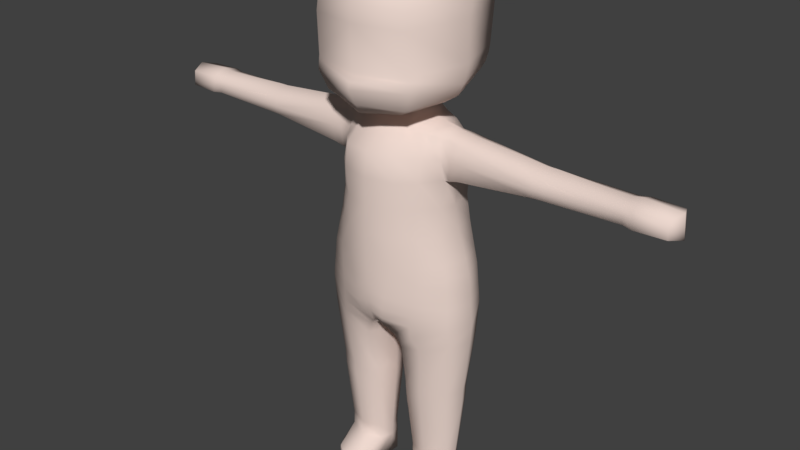 # Source: CharModel-2.blend  (saved by Blender 2.79.0; exported with 4.5.12 LTS)
import bpy
from mathutils import Matrix  # noqa: F401  (used for matrix-valued properties, if any)

bpy.ops.wm.read_factory_settings(use_empty=True)
scene = bpy.context.scene
scene.name = 'Scene'

# ---- collections
col_collection_1 = bpy.data.collections.new('Collection 1'); scene.collection.children.link(col_collection_1)

# ---- materials (node trees are filled in below, after node groups)
mat_skin = bpy.data.materials.new('Skin')
mat_skin.alpha_threshold = 0.0
mat_skin.use_transparent_shadow = False
mat_skin.diffuse_color = (0.8388, 0.6818, 0.6182, 1.0)
mat_skin.roughness = 0.5

# ---- material node trees

# ---- world
world_world = bpy.data.worlds.new('World'); scene.world = world_world
world_world.color = (0.05088, 0.05088, 0.05088)
world_world.use_sun_shadow = False
world_world.sun_shadow_jitter_overblur = 0.0
world_world.cycles.sampling_method = 'MANUAL'

# ---- meshes
me_body = bpy.data.meshes.new('Body')
me_body.from_pydata([(1.285, -0.46, 3.853), (0.9833, -0.3184, 7.045), (1.285, 0.46, 3.853), (0.964, 0.2987, 7.025), (0.0, 0.5652, 3.579), (0.0, 0.5722, 7.215), (0.0, -0.811, 3.579), (0.0, -0.5292, 7.215), (1.04, 0.4454, 5.36), (1.042, -0.4437, 5.36), (0.0, -1.048, 5.353), (0.0, 0.7573, 5.353), (0.4533, 0.527, 7.154), (0.1034, -0.7507, 3.465), (0.1706, 0.7919, 3.554), (0.4395, -0.4822, 7.203), (0.4381, -0.9457, 5.353), (0.4011, 0.8501, 5.352), (1.098, -0.2193, 0.4798), (1.098, 0.1896, 0.4798), (0.3807, -0.2382, 0.4714), (0.3586, 0.2032, 0.4714), (1.025, 0.4183, 6.273), (1.061, -0.2987, 6.333), (0.0, -1.048, 6.339), (0.0, 0.8065, 6.339), (0.5402, -0.9, 6.339), (0.5181, 0.8122, 6.339), (4.932, 0.278, 6.842), (4.932, -0.278, 6.842), (4.958, 0.278, 6.559), (4.958, -0.278, 6.559), (0.0, -7.645e-10, 10.13), (0.4368, 0.7455, 9.914), (0.8003, 1.01, 9.517), (0.885, 0.9577, 7.985), (0.6918, 0.8093, 7.642), (0.4975, 0.7446, 7.51), (0.6972, -0.0003629, 10.05), (1.155, 0.001312, 9.592), (1.238, -0.112, 7.956), (0.8712, -0.08933, 7.569), (0.535, 0.0006099, 7.476), (0.4368, -0.5609, 9.914), (0.7972, -0.9905, 9.517), (0.9289, -1.058, 7.974), (0.6646, -0.8931, 7.541), (0.5094, -0.5657, 7.497), (-5.403e-08, -0.8, 9.927), (5.631e-08, -1.197, 9.527), (0.0, -1.388, 7.925), (0.0, -1.14, 7.482), (0.0, -0.895, 7.464), (0.4273, 0.4695, 7.424), (0.0, -0.3553, 7.428), (0.0, 0.5517, 7.408), (1.369, -0.00492, 4.607), (5.079, 0.0, 6.493), (5.046, 0.0, 6.913), (1.081, -0.001009, 6.199), (0.3077, -0.01199, 0.469), (1.162, -0.01233, 0.4793), (0.03671, -0.02778, 3.361), (0.5932, 0.0, 7.272), (1.142, 0.0, 5.379), (0.0, -0.02778, 3.366), (8.446e-08, 0.9, 9.927), (-5.631e-08, 1.232, 9.538), (5.631e-08, 1.361, 8.082), (5.631e-08, 1.191, 7.679), (0.0, 0.8654, 7.505), (1.224, 0.4391, 4.603), (1.224, -0.4391, 4.603), (0.0, -1.032, 4.415), (0.0, 0.7054, 4.485), (0.2767, 0.7607, 4.409), (0.3761, -0.945, 4.409), (0.8347, 0.9115, 7.864), (1.141, -0.1124, 7.746), (0.8049, -0.9687, 7.642), (0.0, -1.223, 7.635), (0.9977, 0.0, 7.197), (1.451, 0.0, 3.855), (0.0, 1.281, 7.84), (0.4225, -0.2913, 7.42), (0.4586, -0.0815, 7.424), (2.717, -0.2858, 6.532), (2.717, -0.2858, 6.848), (2.717, 0.2569, 6.848), (2.717, 0.2569, 6.532), (2.717, -0.01446, 6.991), (2.717, -0.01446, 6.389), (4.409, -0.2966, 6.548), (4.378, 0.0, 6.952), (4.413, 0.0, 6.447), (4.376, -0.2966, 6.85), (4.376, 0.2966, 6.85), (4.409, 0.2966, 6.548), (1.191, -0.3179, 2.197), (1.191, 0.2882, 2.197), (0.3081, 0.3398, 2.191), (0.3302, -0.3885, 2.191), (0.1857, -0.02699, 2.185), (1.336, -0.01486, 2.186), (0.7161, 0.4429, 7.096), (0.7278, -0.7809, 3.659), (0.7332, 0.7126, 5.355), (0.8003, 0.8565, 3.666), (0.7284, -0.4262, 7.099), (0.739, -0.7487, 5.356), (0.7394, -0.359, 0.4756), (0.7394, 0.3416, 0.4756), (0.8005, -0.6443, 6.336), (0.8005, 0.6283, 6.336), (0.7833, -0.01141, 7.245), (0.8003, -0.745, 4.506), (0.8003, 0.6888, 4.506), (0.7608, 0.4973, 2.194), (0.7608, -0.5278, 2.194), (1.174, 0.4286, 4.844), (1.303, 0.0, 4.86), (1.113, -0.01482, -0.001679), (1.1, 0.1897, -0.001679), (0.7409, -0.3589, -0.001679), (1.1, -0.2193, -0.001679), (0.7409, 0.3416, -0.001679), (0.3601, 0.2033, -0.001679), (0.359, -0.01482, -0.001679), (0.3822, -0.2382, -0.001679), (0.7423, -0.008636, -0.001679), (0.7482, -0.8804, 0.2323), (1.033, -0.6991, 0.2365), (0.3895, -0.4947, 0.2284), (0.4892, -0.718, 0.2281), (0.7497, -0.8972, 0.003635), (1.132, -0.4947, 0.236), (0.4907, -0.7334, -0.0005732), (0.391, -0.5101, -0.0002875), (1.034, -0.7146, 0.007843), (1.133, -0.5101, 0.007337), (1.255, 0.4495, 4.228), (1.255, -0.4495, 4.228), (0.0, -0.9675, 3.997), (0.003416, 0.7333, 4.119), (0.1562, 0.8635, 4.186), (0.2732, -0.9675, 3.937), (1.42, 0.0, 4.236), (0.7432, 0.847, 4.237), (0.764, -0.763, 4.082), (2.914, -0.2817, 6.847), (2.914, 0.2528, 6.847), (2.914, 0.2528, 6.535), (2.914, -0.2817, 6.535), (2.914, -0.01446, 6.989), (2.914, -0.01446, 6.393), (1.182, -0.3081, 1.911), (0.3132, 0.3261, 1.905), (0.1953, -0.02577, 1.9), (1.322, -0.01486, 1.901), (1.182, 0.2784, 1.911), (0.3353, -0.3735, 1.905), (0.7586, 0.4817, 1.908), (0.7586, -0.5109, 1.908), (1.274, 0.4453, 3.594), (0.2582, -0.6345, 3.286), (1.274, -0.4453, 3.594), (0.2698, 0.6297, 3.277), (0.1045, -0.0336, 3.238), (1.472, 3.579e-09, 3.595), (0.7246, -0.7557, 3.425), (0.7886, 0.8183, 3.443), (1.098, -0.2124, 0.7351), (0.3663, 0.2039, 0.7264), (0.2898, -0.01534, 0.725), (1.195, -0.01486, 0.733), (0.7411, 0.3383, 0.731), (0.741, -0.3573, 0.7313), (1.098, 0.1829, 0.735), (0.3869, -0.24, 0.7267), (1.27, 0.4548, 4.04), (1.27, -0.4548, 4.04), (0.0, -0.9338, 3.788), (0.0, 0.7571, 3.819), (0.1658, 0.887, 3.776), (0.2218, -0.8898, 3.701), (1.435, 0.0, 4.046), (0.787, 0.8763, 3.87), (0.7459, -0.7719, 3.87), (1.31, -0.3831, 3.291), (0.352, 0.5095, 3.033), (0.1635, -0.03501, 2.974), (1.454, -0.01486, 3.29), (0.8418, -0.6395, 3.162), (0.8418, 0.6002, 3.162), (1.31, 0.3534, 3.291), (0.3779, -0.5711, 3.033), (0.9158, 1.097, 8.946), (1.272, -0.03787, 8.991), (0.8641, -1.123, 8.951), (0.0, -1.315, 8.956), (0.0, 1.319, 8.956), (0.9015, 1.04, 8.267), (1.298, -0.06931, 8.287), (0.9075, -1.052, 8.216), (0.0, -1.263, 8.106), (5.631e-08, 1.349, 8.34), (0.8887, 1.029, 8.132), (1.283, -0.07532, 8.156), (0.9181, -1.05, 8.149), (0.0, -1.356, 8.054), (5.631e-08, 1.363, 8.211), (1.24, 0.4443, 4.415), (1.24, -0.4443, 4.415), (0.0, -0.9998, 4.206), (0.0, 0.7232, 4.242), (0.1355, 0.8355, 4.298), (0.3246, -0.9563, 4.173), (1.405, 0.0, 4.427), (0.7717, 0.7888, 4.371), (0.7821, -0.754, 4.294), (1.174, -0.4286, 4.844), (0.0, -1.04, 4.751), (0.0, 0.7314, 4.884), (0.4363, 0.7804, 4.747), (0.4584, -0.9225, 4.747), (0.816, -0.7271, 4.796), (0.816, 0.679, 4.796), (1.03, 0.3584, 5.843), (1.03, -0.3584, 5.843), (0.0, -1.048, 5.846), (0.0, 0.7819, 5.846), (0.4785, -0.9, 5.846), (0.4564, 0.8061, 5.846), (1.069, 0.0, 5.794), (0.7541, 0.6487, 5.844), (0.7541, -0.6768, 5.844), (1.001, 0.4578, 6.694), (0.9913, -0.3391, 6.679), (0.0, -0.9943, 6.777), (0.0, 0.6894, 6.777), (0.4898, -0.897, 6.771), (0.4891, 0.6873, 6.754), (4.945, 0.278, 6.701), (4.945, -0.278, 6.701), (5.063, 0.0, 6.703), (2.717, 0.308, 6.69), (2.717, -0.3369, 6.69), (4.393, 0.2966, 6.699), (4.393, -0.2966, 6.699), (0.7843, -0.576, 6.721), (0.7594, 0.5426, 6.721), (2.914, -0.3321, 6.691), (2.914, 0.3032, 6.691), (0.4306, 0.4045, 7.305), (0.0, 0.562, 7.312), (-0.03038, -0.3682, 7.338), (0.4062, -0.2962, 7.312), (0.4569, -0.03128, 7.343), (1.183, -0.3177, 7.012), (1.183, 0.3006, 7.01), (1.139, 0.3073, 6.346), (1.139, -0.2997, 6.344), (1.192, -0.008092, 7.143), (1.132, 0.003203, 6.229), (1.161, -0.3234, 6.677), (1.161, 0.3707, 6.674), (1.303, -0.3111, 6.39), (1.458, -0.008376, 7.103), (1.277, 0.005347, 6.27), (1.366, -0.3154, 6.681), (1.366, 0.3164, 6.681), (1.429, -0.3198, 6.971), (1.429, 0.3121, 6.972), (1.303, 0.3208, 6.391), (4.236, -0.2681, 6.567), (4.209, -0.001675, 6.922), (4.24, -0.001674, 6.474), (4.207, -0.2682, 6.829), (4.208, 0.2648, 6.829), (4.237, 0.2648, 6.567), (4.222, -0.2672, 6.698), (4.223, 0.2638, 6.698), (0.8539, 1.093, 9.238), (1.262, 0.03859, 9.295), (0.8539, -1.081, 9.242), (2.815e-08, -1.283, 9.257), (-2.815e-08, 1.312, 9.268), (0.6185, 0.8776, 9.715), (0.959, 0.0004744, 9.862), (0.6185, -0.7767, 9.715), (1.138e-09, -1.029, 9.746), (1.408e-08, 1.127, 9.744)], [], [(250, 104, 3, 236), (248, 92, 31, 243), (174, 171, 18, 61), (240, 15, 7, 238), (224, 16, 10, 221), (120, 64, 9, 220), (226, 106, 8, 119), (222, 11, 17, 223), (225, 109, 16, 224), (249, 108, 15, 240), (114, 63, 15, 108), (65, 62, 13, 6), (239, 5, 12, 241), (124, 121, 139, 138), (173, 172, 21, 60), (176, 178, 20, 110), (175, 177, 19, 111), (230, 25, 27, 232), (235, 112, 26, 231), (231, 26, 24, 229), (233, 59, 23, 228), (234, 113, 22, 227), (244, 58, 29, 243), (93, 95, 29, 58), (247, 96, 28, 242), (94, 97, 30, 57), (256, 257, 85, 84), (253, 254, 55, 53), (286, 67, 34, 282), (66, 32, 33), (83, 68, 35, 77), (291, 66, 33, 287), (70, 69, 36, 37), (77, 35, 40, 78), (287, 33, 38, 288), (37, 36, 41, 42), (282, 34, 39, 283), (33, 32, 38), (78, 40, 45, 79), (288, 38, 43, 289), (42, 41, 46, 47), (283, 39, 44, 284), (38, 32, 43), (79, 45, 50, 80), (289, 43, 48, 290), (47, 46, 51, 52), (284, 44, 49, 285), (43, 32, 48), (178, 173, 60, 20), (104, 12, 63, 114), (119, 8, 64, 120), (227, 22, 59, 233), (4, 14, 62, 65), (177, 174, 61, 19), (257, 253, 53, 85), (92, 94, 57, 31), (96, 93, 58, 28), (211, 71, 56, 217), (242, 28, 58, 244), (219, 115, 76, 216), (214, 74, 75, 215), (218, 116, 71, 211), (217, 56, 72, 212), (216, 76, 73, 213), (255, 256, 84, 54), (61, 18, 131, 135), (46, 79, 80, 51), (41, 78, 79, 46), (36, 77, 78, 41), (69, 83, 77, 36), (52, 54, 84, 47), (47, 84, 85, 42), (42, 85, 53, 37), (37, 53, 55, 70), (272, 267, 90, 88), (266, 268, 91, 86), (268, 273, 89, 91), (270, 272, 88, 245), (267, 271, 87, 90), (269, 266, 86, 246), (278, 275, 93, 96), (274, 276, 94, 92), (276, 279, 97, 94), (281, 278, 96, 247), (275, 277, 95, 93), (280, 274, 92, 248), (194, 191, 103, 99), (195, 190, 102, 101), (193, 194, 99, 117), (192, 195, 101, 118), (190, 189, 100, 102), (191, 188, 98, 103), (188, 192, 118, 98), (189, 193, 117, 100), (60, 21, 126, 127), (215, 75, 116, 218), (212, 72, 115, 219), (3, 104, 114, 81), (232, 27, 113, 234), (228, 23, 112, 235), (172, 175, 111, 21), (171, 176, 110, 18), (20, 60, 132, 133), (81, 114, 108, 1), (237, 1, 108, 249), (220, 9, 109, 225), (223, 17, 106, 226), (241, 12, 104, 250), (129, 121, 124, 123), (125, 122, 121, 129), (126, 125, 129, 127), (127, 129, 123, 128), (123, 124, 138, 134), (21, 111, 125, 126), (19, 61, 121, 122), (111, 19, 122, 125), (130, 133, 136, 134), (131, 130, 134, 138), (133, 132, 137, 136), (135, 131, 138, 139), (121, 61, 135, 139), (127, 128, 136, 137), (60, 127, 137, 132), (128, 123, 134, 136), (110, 20, 133, 130), (18, 110, 130, 131), (180, 141, 148, 187), (183, 144, 147, 186), (184, 145, 142, 181), (185, 146, 141, 180), (186, 147, 140, 179), (182, 143, 144, 183), (187, 148, 145, 184), (179, 140, 146, 185), (246, 86, 152, 251), (90, 87, 149, 153), (245, 88, 150, 252), (91, 89, 151, 154), (86, 91, 154, 152), (88, 90, 153, 150), (98, 118, 162, 155), (100, 117, 161, 156), (99, 103, 158, 159), (101, 102, 157, 160), (117, 99, 159, 161), (118, 101, 160, 162), (102, 100, 156, 157), (103, 98, 155, 158), (14, 107, 170, 166), (0, 105, 169, 165), (82, 0, 165, 168), (62, 14, 166, 167), (105, 13, 164, 169), (107, 2, 163, 170), (13, 62, 167, 164), (2, 82, 168, 163), (155, 162, 176, 171), (156, 161, 175, 172), (159, 158, 174, 177), (160, 157, 173, 178), (161, 159, 177, 175), (162, 160, 178, 176), (157, 156, 172, 173), (158, 155, 171, 174), (2, 179, 185, 82), (105, 187, 184, 13), (4, 182, 183, 14), (107, 186, 179, 2), (82, 185, 180, 0), (13, 184, 181, 6), (14, 183, 186, 107), (0, 180, 187, 105), (166, 170, 193, 189), (165, 169, 192, 188), (168, 165, 188, 191), (167, 166, 189, 190), (169, 164, 195, 192), (170, 163, 194, 193), (164, 167, 190, 195), (163, 168, 191, 194), (203, 198, 199, 204), (202, 197, 198, 203), (201, 196, 197, 202), (205, 200, 196, 201), (210, 205, 201, 206), (206, 201, 202, 207), (207, 202, 203, 208), (208, 203, 204, 209), (45, 208, 209, 50), (40, 207, 208, 45), (35, 206, 207, 40), (68, 210, 206, 35), (141, 212, 219, 148), (144, 215, 218, 147), (145, 216, 213, 142), (146, 217, 212, 141), (147, 218, 211, 140), (143, 214, 215, 144), (148, 219, 216, 145), (140, 211, 217, 146), (75, 223, 226, 116), (72, 220, 225, 115), (71, 119, 120, 56), (115, 225, 224, 76), (74, 222, 223, 75), (116, 226, 119, 71), (56, 120, 220, 72), (76, 224, 221, 73), (9, 228, 235, 109), (17, 232, 234, 106), (8, 227, 233, 64), (106, 234, 227, 8), (64, 233, 228, 9), (16, 231, 229, 10), (109, 235, 231, 16), (11, 230, 232, 17), (89, 245, 252, 151), (87, 246, 251, 149), (27, 241, 250, 113), (23, 237, 249, 112), (277, 280, 248, 95), (279, 281, 247, 97), (271, 269, 246, 87), (273, 270, 245, 89), (30, 242, 244, 57), (97, 247, 242, 30), (57, 244, 243, 31), (25, 239, 241, 27), (112, 249, 240, 26), (26, 240, 238, 24), (95, 248, 243, 29), (113, 250, 236, 22), (7, 15, 256, 255), (63, 12, 253, 257), (12, 5, 254, 253), (15, 63, 257, 256), (3, 81, 262, 259), (23, 59, 263, 261), (59, 22, 260, 263), (236, 3, 259, 265), (81, 1, 258, 262), (237, 23, 261, 264), (1, 237, 264, 258), (22, 236, 265, 260), (259, 272, 270, 265), (265, 270, 273, 260), (260, 273, 268, 263), (263, 268, 266, 261), (261, 266, 269, 264), (264, 269, 271, 258), (258, 271, 267, 262), (262, 267, 272, 259), (151, 252, 281, 279), (149, 251, 280, 277), (251, 152, 274, 280), (153, 149, 277, 275), (252, 150, 278, 281), (154, 151, 279, 276), (152, 154, 276, 274), (150, 153, 275, 278), (198, 284, 285, 199), (197, 283, 284, 198), (196, 282, 283, 197), (200, 286, 282, 196), (44, 289, 290, 49), (39, 288, 289, 44), (34, 287, 288, 39), (67, 291, 287, 34)])
me_body.polygons.foreach_set('use_smooth', [True] * 268)
me_body.materials.append(mat_skin)
me_body.use_remesh_preserve_volume = False
me_body.use_remesh_preserve_attributes = False
me_body.use_mirror_vertex_groups = False
me_body.update()
arm_armature = bpy.data.armatures.new('Armature')  # bones are not reproduced

# ---- objects
ob_armature = bpy.data.objects.new('Armature', arm_armature)
ob_mesh = bpy.data.objects.new('Mesh', me_body)

# ---- transforms, parenting, visibility, modifiers, constraints
ob_armature.location = (0.0, 0.0, 0.0)
ob_armature.scale = (0.2, 0.2, 0.2)
ob_armature.show_in_front = True
ob_armature.lineart.crease_threshold = 0.0
ob_mesh.location = (0.0, 0.0, 0.0)
ob_mesh.scale = (0.2, 0.2, 0.2)
ob_mesh.lineart.crease_threshold = 0.0
_vg = ob_mesh.vertex_groups.new(name='Hips')
for _i, _w in zip([0, 2, 4, 6, 8, 9, 10, 11, 13, 14, 16, 17, 24, 56, 62, 64, 65, 71, 72, 73, 74, 75, 76, 82, 102, 105, 106, 107, 109, 115, 116, 119, 120, 140, 141, 142, 143, 144, 145, 146, 147, 148, 163, 164, 165, 166, 167, 168, 169, 170, 179, 180, 181, 182, 183, 184, 185, 186, 187, 188, 189, 190, 191, 192, 193, 194, 195, 211, 212, 213, 214, 215, 216, 217, 218, 219, 220, 221, 222, 223, 224, 225, 226, 227, 228, 229, 230, 231, 232, 233, 234, 235, 238], [0.7886, 0.8365, 0.8768, 0.8898, 0.08548, 0.08717, 0.1104, 0.09678, 0.8228, 0.8868, 0.0929, 0.09173, 0.0002325, 0.4331, 0.8656, 0.08044, 0.8667, 0.4713, 0.4656, 0.7588, 0.7925, 0.8058, 0.7891, 0.8594, 0.003322, 0.9042, 0.09672, 0.8618, 0.09262, 0.6795, 0.6831, 0.2606, 0.238, 0.6415, 0.6823, 0.87, 0.8909, 0.8991, 0.9231, 0.6665, 0.8053, 0.8419, 0.4857, 0.5595, 0.6614, 0.8002, 0.4519, 0.7078, 0.8034, 0.5056, 0.8064, 0.8065, 0.9527, 0.8913, 0.9286, 1.0, 0.8269, 0.8458, 0.9608, 0.2173, 0.2362, 0.1186, 0.1902, 0.218, 0.2121, 0.2041, 0.2103, 0.5461, 0.5649, 0.8111, 0.8386, 0.8642, 0.8502, 0.5421, 0.7635, 0.748, 0.259, 0.4153, 0.432, 0.4369, 0.4202, 0.3693, 0.3769, 0.06393, 0.06695, 0.0555, 0.04933, 0.04722, 0.04645, 0.05698, 0.04933, 0.04847, 0.0001139]): _vg.add([_i], _w, 'REPLACE')
_vg = ob_mesh.vertex_groups.new(name='LowerSpine')
for _i, _w in zip([2, 8, 9, 10, 11, 16, 17, 24, 25, 26, 27, 56, 59, 64, 71, 72, 73, 74, 75, 76, 106, 109, 112, 113, 115, 116, 119, 120, 140, 141, 142, 143, 144, 145, 146, 147, 148, 179, 180, 181, 182, 185, 186, 187, 211, 212, 213, 214, 215, 216, 217, 218, 219, 220, 221, 222, 223, 224, 225, 226, 227, 228, 229, 230, 231, 232, 233, 234, 235, 238, 239, 240, 241, 249, 250, 263, 268], [0.0005689, 0.3982, 0.3914, 0.3953, 0.4161, 0.4213, 0.4299, 0.1036, 0.08817, 0.08384, 0.0768, 0.1352, 0.2134, 0.378, 0.135, 0.1352, 0.1206, 0.1038, 0.09711, 0.1055, 0.4377, 0.4261, 0.06893, 0.06596, 0.1261, 0.1216, 0.2782, 0.2722, 0.09366, 0.08666, 0.06498, 0.05455, 0.03374, 0.03847, 0.08381, 0.067, 0.07314, 0.04254, 0.04384, 0.02287, 0.01057, 0.03441, 0.01677, 0.01962, 0.1168, 0.1129, 0.09443, 0.08069, 0.06792, 0.07489, 0.1112, 0.09759, 0.1038, 0.2767, 0.2661, 0.2656, 0.269, 0.2729, 0.2851, 0.2815, 0.2978, 0.3006, 0.2499, 0.2553, 0.2553, 0.2556, 0.271, 0.2545, 0.2555, 0.05077, 0.04313, 0.0396, 0.03643, 0.03185, 0.03038, 0.01054, 0.002498]): _vg.add([_i], _w, 'REPLACE')
_vg = ob_mesh.vertex_groups.new(name='Chest')
for _i, _w in zip([5, 7, 10, 11, 12, 15, 16, 17, 24, 25, 26, 27, 37, 47, 51, 52, 53, 54, 55, 69, 70, 83, 84, 104, 106, 108, 109, 112, 113, 221, 222, 223, 224, 225, 226, 229, 230, 231, 232, 234, 235, 238, 239, 240, 241, 249, 250, 253, 254, 255, 256], [0.5157, 0.5317, 0.09897, 0.07105, 0.1189, 0.12, 0.05991, 0.04848, 0.5919, 0.6554, 0.5104, 0.5215, 0.04055, 0.02807, 0.01385, 0.06479, 0.07694, 0.1641, 0.2062, 0.03882, 0.08566, 0.004407, 0.06818, 0.06057, 0.01049, 0.05866, 0.01225, 0.2211, 0.2291, 0.05244, 0.03682, 0.02504, 0.03174, 0.006487, 0.00535, 0.3446, 0.3573, 0.281, 0.2816, 0.1139, 0.1107, 0.561, 0.5838, 0.3043, 0.3098, 0.1339, 0.1383, 0.0979, 0.3592, 0.3455, 0.094]): _vg.add([_i], _w, 'REPLACE')
_vg = ob_mesh.vertex_groups.new(name='Neck')
for _i, _w in zip([5, 7, 12, 15, 24, 25, 35, 36, 37, 41, 42, 45, 46, 47, 50, 51, 52, 53, 54, 55, 63, 68, 69, 70, 77, 78, 79, 80, 83, 84, 85, 104, 108, 114, 196, 198, 199, 200, 201, 203, 204, 205, 206, 208, 209, 210, 229, 230, 238, 239, 240, 241, 249, 250, 253, 254, 255, 256, 257, 282, 284, 285, 286], [0.2007, 0.2046, 0.1062, 0.1109, 0.0185, 0.01382, 0.00648, 0.0846, 0.1785, 0.04808, 0.09596, 0.01636, 0.09256, 0.1891, 0.05545, 0.1259, 0.244, 0.3106, 0.5675, 0.4717, 0.07834, 0.04582, 0.1169, 0.2159, 0.04407, 0.01488, 0.05426, 0.08246, 0.07542, 0.3549, 0.09917, 0.0264, 0.03169, 0.01164, 0.003175, 0.008052, 0.02758, 0.0227, 0.004811, 0.01217, 0.04148, 0.03421, 0.005641, 0.01426, 0.04845, 0.04, 0.009219, 0.006768, 0.1133, 0.1092, 0.0585, 0.05575, 0.01712, 0.01427, 0.2086, 0.3377, 0.3884, 0.2333, 0.08876, 0.001588, 0.004026, 0.01379, 0.01135]): _vg.add([_i], _w, 'REPLACE')
_vg = ob_mesh.vertex_groups.new(name='Head')
for _i, _w in zip([5, 7, 12, 15, 32, 33, 34, 35, 36, 37, 38, 39, 40, 41, 42, 43, 44, 45, 46, 47, 48, 49, 50, 51, 52, 53, 54, 55, 63, 66, 67, 68, 69, 70, 77, 78, 79, 80, 83, 84, 85, 104, 108, 114, 196, 197, 198, 199, 200, 201, 202, 203, 204, 205, 206, 207, 208, 209, 210, 238, 239, 240, 241, 249, 250, 253, 254, 255, 256, 257, 282, 283, 284, 285, 286, 287, 288, 289, 290, 291], [0.102, 0.07398, 0.103, 0.07677, 1.0, 1.0, 1.0, 0.9935, 0.8385, 0.6167, 1.0, 1.0, 1.0, 0.8771, 0.6196, 1.0, 1.0, 0.9836, 0.8508, 0.6395, 1.0, 1.0, 0.9445, 0.8155, 0.6059, 0.3259, 0.1646, 0.2111, 0.2256, 1.0, 1.0, 0.9542, 0.7921, 0.6138, 0.9237, 0.9468, 0.9296, 0.9035, 0.9008, 0.2781, 0.2996, 0.03797, 0.0175, 0.09, 0.9968, 1.0, 0.9919, 0.9724, 0.9773, 0.9952, 1.0, 0.9878, 0.9585, 0.9658, 0.9944, 1.0, 0.9857, 0.9515, 0.96, 0.03771, 0.05204, 0.04049, 0.05406, 0.009454, 0.02053, 0.2146, 0.1571, 0.1199, 0.1778, 0.2626, 0.9984, 1.0, 0.996, 0.9862, 0.9887, 1.0, 1.0, 1.0, 1.0, 1.0]): _vg.add([_i], _w, 'REPLACE')
_vg = ob_mesh.vertex_groups.new(name='ShoulderConnector.L')
for _i, _w in zip([1, 3, 5, 7, 12, 15, 16, 22, 23, 24, 25, 26, 27, 36, 37, 41, 42, 46, 47, 51, 52, 53, 54, 55, 63, 69, 70, 77, 78, 79, 80, 81, 83, 84, 85, 104, 106, 108, 109, 112, 113, 114, 224, 225, 226, 227, 228, 229, 230, 231, 232, 234, 235, 236, 237, 238, 239, 240, 241, 249, 250, 253, 254, 255, 256, 257, 258, 259, 260, 261, 262, 264, 265, 266, 267, 269, 270, 271, 272, 273], [0.1922, 0.1722, 0.1755, 0.1815, 0.5877, 0.6046, 0.004492, 0.5732, 0.4745, 0.1233, 0.1114, 0.2238, 0.2179, 0.07689, 0.1643, 0.07484, 0.2587, 0.0566, 0.1434, 0.04475, 0.08537, 0.26, 0.1038, 0.1109, 0.5937, 0.05217, 0.08458, 0.03221, 0.03834, 0.01612, 0.01403, 0.1278, 0.01941, 0.269, 0.524, 0.6356, 0.006866, 0.6373, 0.01579, 0.4336, 0.4199, 0.6111, 0.00238, 0.00836, 0.003501, 0.02832, 0.02061, 0.06148, 0.05459, 0.1121, 0.1074, 0.2025, 0.2127, 0.3199, 0.204, 0.1529, 0.1441, 0.4245, 0.4119, 0.5447, 0.537, 0.4235, 0.1429, 0.1421, 0.4362, 0.5588, 0.1088, 0.08428, 0.06327, 0.08219, 0.1299, 0.0941, 0.07455, 0.008193, 0.03475, 0.02404, 0.01338, 0.03161, 0.03188, 0.01756]): _vg.add([_i], _w, 'REPLACE')
_vg = ob_mesh.vertex_groups.new(name='Shoulder.L')
for _i, _w in zip([1, 3, 5, 7, 8, 9, 12, 15, 17, 22, 23, 24, 25, 26, 27, 42, 53, 56, 59, 63, 64, 71, 81, 84, 85, 87, 91, 95, 104, 106, 108, 109, 112, 113, 114, 119, 120, 220, 225, 226, 227, 228, 229, 230, 231, 232, 233, 234, 235, 236, 237, 238, 239, 240, 241, 246, 248, 249, 250, 253, 254, 255, 256, 257, 258, 259, 260, 261, 262, 263, 264, 265, 266, 267, 268, 269, 270, 271, 272, 273], [0.8078, 0.8116, 0.006083, 0.00824, 0.0, 0.0, 0.08051, 0.08773, 0.0, 0.2935, 0.5151, 0.04948, 0.04307, 0.09816, 0.04087, 0.02572, 0.02654, 0.0, 0.3241, 0.08458, 0.0, 0.0, 0.8288, 0.02979, 0.07727, 0.01068, 0.0, 0.0, 0.2394, 0.0106, 0.2146, 0.02706, 0.1835, 0.1738, 0.2313, 0.0, 0.0, 0.02082, 0.01353, 0.01588, 0.02196, 0.02945, 0.02474, 0.02154, 0.04908, 0.0, 0.0, 0.0, 0.0, 0.6801, 0.6618, 0.02886, 0.02458, 0.09294, 0.09556, 0.005339, 0.0, 0.222, 0.2292, 0.009152, 0.003042, 0.00412, 0.05876, 0.08984, 0.5463, 0.5234, 0.256, 0.3309, 0.6562, 0.3769, 0.4448, 0.5227, 0.09226, 0.3111, 0.1671, 0.1685, 0.3317, 0.3112, 0.2635, 0.2368]): _vg.add([_i], _w, 'REPLACE')
_vg = ob_mesh.vertex_groups.new(name='UpperArm.L')
for _i, _w in zip([1, 3, 8, 9, 17, 22, 23, 24, 25, 26, 27, 59, 64, 81, 86, 87, 88, 89, 90, 91, 106, 112, 113, 119, 120, 149, 150, 151, 152, 153, 154, 220, 227, 228, 229, 231, 232, 233, 234, 235, 236, 237, 238, 239, 240, 241, 245, 246, 249, 250, 251, 252, 258, 259, 260, 261, 262, 263, 264, 265, 266, 267, 268, 269, 270, 271, 272, 273, 274, 275, 276, 277, 278, 279, 280, 281], [0.0, 0.0162, 0.0, 0.01349, 0.0, 0.0, 0.0, 0.009285, 0.0, 0.0, 0.0, 0.0, 0.0, 0.04336, 0.8302, 0.8288, 0.8785, 0.8401, 0.8972, 0.8755, 0.0, 0.0, 0.0, 0.01452, 0.01781, 0.1994, 0.1757, 0.1557, 0.1946, 0.1197, 0.1352, 0.01979, 0.0, 0.0, 0.004628, 0.0, 0.0, 0.0, 0.0, 0.0, 0.0, 0.1341, 0.004548, 0.0, 0.0, 0.0, 0.8592, 0.8295, 0.0, 0.0, 0.197, 0.1657, 0.2878, 0.3315, 0.5814, 0.3639, 0.1703, 0.4637, 0.3789, 0.5257, 0.6453, 0.5492, 0.6029, 0.819, 0.6931, 0.508, 0.6364, 0.6959, 0.09729, 0.05984, 0.06761, 0.09971, 0.08783, 0.07785, 0.0985, 0.08286]): _vg.add([_i], _w, 'REPLACE')
_vg = ob_mesh.vertex_groups.new(name='LowerArm.L')
for _i, _w in zip([22, 23, 28, 29, 30, 31, 58, 59, 86, 87, 88, 89, 90, 91, 92, 93, 94, 95, 96, 97, 149, 150, 151, 152, 153, 154, 242, 243, 244, 245, 246, 247, 248, 251, 252, 258, 259, 260, 261, 262, 263, 264, 265, 266, 267, 268, 269, 270, 271, 272, 273, 274, 275, 276, 277, 278, 279, 280, 281], [0.0, 0.0, 0.09515, 0.1031, 0.05047, 0.09419, 0.009081, 0.0, 0.1698, 0.1605, 0.1215, 0.1599, 0.1028, 0.1245, 0.05575, 0.2861, 0.1553, 0.2746, 0.1611, 0.1173, 0.8006, 0.8243, 0.8443, 0.8054, 0.8803, 0.8648, 0.07281, 0.09865, 0.004514, 0.1408, 0.1651, 0.1163, 0.1689, 0.803, 0.8343, 0.0, 0.0, 0.0, 0.005237, 0.03982, 0.0, 0.003796, 0.05637, 0.001185, 0.0, 0.0, 0.0, 0.02535, 0.0, 0.002622, 0.02204, 0.6859, 0.8078, 0.5152, 0.8041, 0.7621, 0.6143, 0.7069, 0.7183]): _vg.add([_i], _w, 'REPLACE')
_vg = ob_mesh.vertex_groups.new(name='Hand.L')
for _i, _w in zip([22, 28, 29, 30, 31, 57, 58, 92, 93, 94, 95, 96, 97, 236, 242, 243, 244, 247, 248, 260, 262, 265, 267, 270, 272, 274, 275, 276, 277, 278, 279, 280, 281], [0.0, 0.9048, 0.8969, 0.9495, 0.9058, 1.0, 0.9909, 0.4349, 0.4427, 0.8752, 0.4606, 0.3826, 0.499, 0.0, 0.9272, 0.9014, 0.9955, 0.464, 0.436, 0.0, 0.0, 0.0, 0.0, 0.0, 0.0, 0.3106, 0.3168, 0.39, 0.3152, 0.2736, 0.2528, 0.2459, 0.2755]): _vg.add([_i], _w, 'REPLACE')
_vg = ob_mesh.vertex_groups.new(name='ShoulderConnector.R')
_vg = ob_mesh.vertex_groups.new(name='Shoulder.R')
_vg = ob_mesh.vertex_groups.new(name='UpperArm.R')
for _i, _w in zip([236], [0.0]): _vg.add([_i], _w, 'REPLACE')
_vg = ob_mesh.vertex_groups.new(name='LowerArm.R')
_vg = ob_mesh.vertex_groups.new(name='Hand.R')
_vg = ob_mesh.vertex_groups.new(name='Hips.001')
for _i, _w in zip([0, 2, 8, 9, 56, 64, 71, 72, 82, 115, 116, 119, 120, 140, 141, 146, 148, 179, 180, 185, 211, 212, 217, 218, 219, 220, 225, 226, 227, 228, 233], [0.04407, 0.06799, 0.02693, 0.02317, 0.2964, 0.03293, 0.2587, 0.2641, 0.06839, 0.0683, 0.07371, 0.1321, 0.1505, 0.1648, 0.1444, 0.1659, 0.01182, 0.1085, 0.1058, 0.1043, 0.2175, 0.2092, 0.2355, 0.0413, 0.04448, 0.1324, 0.03219, 0.03536, 0.02014, 0.0178, 0.02333]): _vg.add([_i], _w, 'REPLACE')
_vg = ob_mesh.vertex_groups.new(name='Hips.002')
for _i, _w in zip([2, 8, 9, 10, 11, 16, 17, 24, 25, 26, 27, 56, 59, 64, 71, 72, 73, 74, 75, 76, 106, 109, 112, 113, 115, 116, 119, 120, 140, 141, 142, 143, 144, 145, 146, 147, 148, 179, 180, 181, 182, 185, 186, 187, 211, 212, 213, 214, 215, 216, 217, 218, 219, 220, 221, 222, 223, 224, 225, 226, 227, 228, 229, 230, 231, 232, 233, 234, 235, 238, 239, 240, 241, 249, 250, 263, 268], [0.0005689, 0.3982, 0.3914, 0.3953, 0.4161, 0.4213, 0.4299, 0.1036, 0.08817, 0.08384, 0.0768, 0.1352, 0.2134, 0.378, 0.135, 0.1352, 0.1206, 0.1038, 0.09711, 0.1055, 0.4377, 0.4261, 0.06893, 0.06596, 0.1261, 0.1216, 0.2782, 0.2722, 0.09366, 0.08666, 0.06498, 0.05455, 0.03374, 0.03847, 0.08381, 0.067, 0.07314, 0.04254, 0.04384, 0.02287, 0.01057, 0.03441, 0.01677, 0.01962, 0.1168, 0.1129, 0.09443, 0.08069, 0.06792, 0.07489, 0.1112, 0.09759, 0.1038, 0.2767, 0.2661, 0.2656, 0.269, 0.2729, 0.2851, 0.2815, 0.2978, 0.3006, 0.2499, 0.2553, 0.2553, 0.2556, 0.271, 0.2545, 0.2555, 0.05077, 0.04313, 0.0396, 0.03643, 0.03185, 0.03038, 0.01054, 0.002498]): _vg.add([_i], _w, 'REPLACE')
_vg = ob_mesh.vertex_groups.new(name='UpperLeg.L')
for _i, _w in zip([0, 2, 4, 6, 8, 9, 10, 13, 14, 16, 17, 22, 27, 56, 59, 62, 64, 65, 71, 72, 73, 74, 75, 76, 82, 98, 99, 100, 101, 102, 103, 105, 106, 107, 109, 113, 115, 116, 117, 118, 140, 141, 142, 143, 144, 145, 146, 147, 148, 155, 156, 157, 158, 159, 160, 161, 162, 163, 164, 165, 166, 167, 168, 169, 170, 179, 180, 181, 182, 183, 184, 185, 186, 187, 188, 189, 190, 191, 192, 193, 194, 195, 211], [0.1306, 0.1441, 0.1232, 0.0, 0.0, 0.0, 0.0, 0.1948, 0.0316, 0.0, 0.0, 0.0, 0.0, 0.0, 0.0, 0.0626, 0.0, 0.02176, 0.0, 0.0, 0.0, 0.0, 0.0, 0.0, 0.134, 0.7634, 0.7547, 0.7383, 0.6759, 0.7249, 0.7457, 0.1449, 0.0, 0.09158, 0.0, 0.0, 0.0, 0.0, 0.7578, 0.7757, 0.006417, 0.0, 0.0, 0.0, 0.0, 0.0, 0.0, 0.0, 0.0, 0.2398, 0.2302, 0.2295, 0.2527, 0.2457, 0.226, 0.2215, 0.2067, 0.5143, 0.4405, 0.3969, 0.2825, 0.5481, 0.3531, 0.2911, 0.4944, 0.0, 0.0, 0.00155, 0.08753, 0.0, 0.0, 0.0, 0.0, 0.0, 0.8339, 0.7312, 0.8856, 0.8902, 0.8442, 0.7738, 0.8687, 0.8307, 0.002818]): _vg.add([_i], _w, 'REPLACE')
_vg = ob_mesh.vertex_groups.new(name='LowerLeg.L')
for _i, _w in zip([18, 19, 20, 21, 60, 61, 98, 99, 100, 101, 102, 103, 111, 117, 118, 121, 122, 124, 125, 126, 127, 128, 129, 131, 132, 135, 137, 139, 155, 156, 157, 158, 159, 160, 161, 162, 171, 172, 173, 174, 175, 176, 177, 178, 189, 190, 191, 192, 193, 194, 195], [0.2519, 0.5157, 0.2669, 0.5172, 0.3414, 0.3275, 0.2366, 0.2453, 0.2617, 0.3241, 0.2718, 0.2543, 0.5528, 0.2422, 0.2243, 0.1364, 0.2348, 0.08037, 0.3792, 0.2097, 0.1402, 0.08864, 0.1034, 0.008747, 0.08938, 0.08351, 0.05131, 0.04584, 0.7602, 0.7698, 0.7705, 0.7473, 0.7543, 0.774, 0.7785, 0.7933, 0.8073, 0.8634, 0.8221, 0.8198, 0.8968, 0.8092, 0.8596, 0.8064, 0.03258, 0.05051, 0.008607, 0.01194, 0.0141, 0.001674, 0.06402]): _vg.add([_i], _w, 'REPLACE')
_vg = ob_mesh.vertex_groups.new(name='Foot.L')
for _i, _w in zip([18, 19, 20, 21, 60, 61, 110, 111, 121, 122, 123, 124, 125, 126, 127, 128, 129, 130, 131, 132, 133, 134, 135, 136, 137, 138, 139, 171, 172, 173, 174, 175, 176, 177, 178], [0.7481, 0.4843, 0.7331, 0.4828, 0.6586, 0.6725, 1.0, 0.4472, 0.8636, 0.7652, 1.0, 0.9196, 0.6208, 0.7903, 0.8598, 0.9114, 0.8966, 1.0, 0.9913, 0.9106, 1.0, 1.0, 0.9165, 1.0, 0.9487, 1.0, 0.9542, 0.1927, 0.1366, 0.1779, 0.1802, 0.1032, 0.1908, 0.1404, 0.1936]): _vg.add([_i], _w, 'REPLACE')
_vg = ob_mesh.vertex_groups.new(name='ArmPole.L')
_vg = ob_mesh.vertex_groups.new(name='UpperLeg.R')
_vg = ob_mesh.vertex_groups.new(name='LowerLeg.R')
_vg = ob_mesh.vertex_groups.new(name='Foot.R')
_vg = ob_mesh.vertex_groups.new(name='ArmPole.R')
_m = ob_mesh.modifiers.new('Mirror', 'MIRROR')
_m = ob_mesh.modifiers.new('Armature', 'ARMATURE')
_m.object = ob_armature

# ---- collection membership
col_collection_1.objects.link(ob_armature)
col_collection_1.objects.link(ob_mesh)

# ---- scene / render settings (as saved in the file)
scene.frame_start = 1; scene.frame_end = 80; scene.frame_set(41)
scene.render.engine = 'BLENDER_EEVEE_NEXT'
scene.render.dither_intensity = 0.0
scene.cycles.use_denoising = False
scene.cycles.samples = 128
scene.cycles.sampling_pattern = 'TABULATED_SOBOL'
scene.cycles.use_adaptive_sampling = False
scene.cycles.use_light_tree = False
scene.cycles.blur_glossy = 0.0
scene.cycles.sample_clamp_indirect = 0.0
scene.view_settings.view_transform = 'Standard'
bpy.context.view_layer.update()

# ---- added for rendering (the .blend has no active camera and no usable light): camera, sun
cam_auto = bpy.data.cameras.new('AutoCamera')
cam_auto.lens = 50.0
cam_auto.sensor_width = 36.0
cam_auto.clip_end = 1000.0
ob_auto_camera = bpy.data.objects.new('AutoCamera', cam_auto)
scene.collection.objects.link(ob_auto_camera)
ob_auto_camera.location = (2.16908, -2.63324, 2.76218)
ob_auto_camera.rotation_euler = (1.09748, -7.21219e-08, 0.694738)
scene.camera = ob_auto_camera
light_auto_sun = bpy.data.lights.new('AutoSun', 'SUN')
light_auto_sun.energy = 3.0
light_auto_sun.angle = 0.0523599
ob_auto_sun = bpy.data.objects.new('AutoSun', light_auto_sun)
scene.collection.objects.link(ob_auto_sun)
ob_auto_sun.rotation_euler = (0.872665, 0.174533, 0.523599)
bpy.context.view_layer.update()
